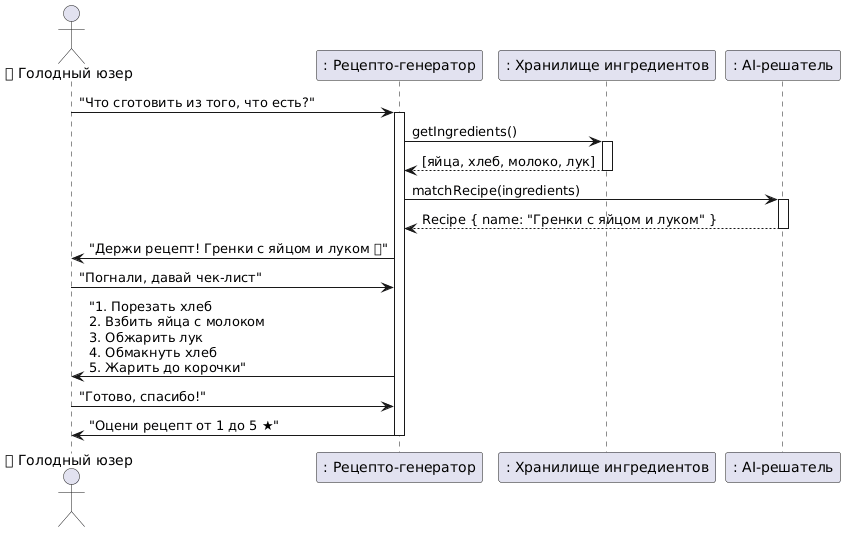

The diagram above was rendered by PlantUML. Its source (embedded in the PNG):
@startuml
actor "🍕 Голодный юзер" as User
participant ": Рецепто-генератор" as App
participant ": Хранилище ингредиентов" as Storage
participant ": AI-решатель" as AI

User -> App: "Что сготовить из того, что есть?"
activate App

App -> Storage: getIngredients()
activate Storage
Storage --> App: [яйца, хлеб, молоко, лук]
deactivate Storage

App -> AI: matchRecipe(ingredients)
activate AI
AI --> App: Recipe { name: "Гренки с яйцом и луком" }
deactivate AI

App -> User: "Держи рецепт! Гренки с яйцом и луком 🍳"

User -> App: "Погнали, давай чек-лист"
App -> User: "1. Порезать хлеб\n2. Взбить яйца с молоком\n3. Обжарить лук\n4. Обмакнуть хлеб\n5. Жарить до корочки"

User -> App: "Готово, спасибо!"
App -> User: "Оцени рецепт от 1 до 5 ★"

deactivate App
@enduml